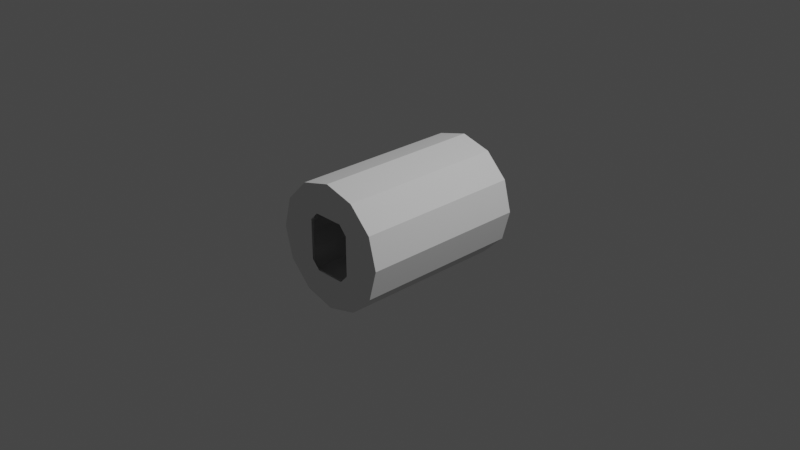 # Source: mk1CrewCabin.blend  (saved by Blender 3.1.7; exported with 4.5.12 LTS)
import bpy
from mathutils import Matrix  # noqa: F401  (used for matrix-valued properties, if any)

bpy.ops.wm.read_factory_settings(use_empty=True)
scene = bpy.context.scene
scene.name = 'Scene'

# ---- collections
col_collection = bpy.data.collections.new('Collection'); scene.collection.children.link(col_collection)
col_collider_collider = bpy.data.collections.new('collider:collider')  # instanced only; not linked into the scene

# ---- materials (node trees are filled in below, after node groups)
mat_depthmask = bpy.data.materials.new('DepthMask')
mat_depthmask.use_transparent_shadow = False

# ---- material node trees

# ---- world
world_world = bpy.data.worlds.new('World'); scene.world = world_world
world_world.use_nodes = True; world_world.node_tree.nodes.clear()
_N = world_world.node_tree.nodes; _L = world_world.node_tree.links
n0 = _N.new('ShaderNodeOutputWorld'); n0.name = 'World Output'; n0.location = (300, 300)
n1 = _N.new('ShaderNodeBackground'); n1.name = 'Background'; n1.location = (10, 300)
n1.inputs[0].default_value = (0.05088, 0.05088, 0.05088, 1.0)
_L.new(n1.outputs[0], n0.inputs[0])
n0.is_active_output = True
world_world.color = (0.05088, 0.05088, 0.05088)
world_world.use_sun_shadow = False
world_world.sun_shadow_jitter_overblur = 0.0

# ---- cameras
cam_camera = bpy.data.cameras.new('Camera')
cam_camera.clip_end = 100.0
cam_camera.ortho_scale = 7.314

# ---- lights
light_light = bpy.data.lights.new('Light', 'POINT')
light_light.transmission_factor = 0.0
light_light.energy = 1000.0
light_light.shadow_soft_size = 0.1
light_light.shadow_maximum_resolution = 0.006
light_light.use_absolute_resolution = True

# ---- meshes
me_circle = bpy.data.meshes.new('Circle')
me_circle.from_pydata([(0.0, 0.5628, -0.907), (-0.2814, 0.4874, -0.907), (-0.4874, 0.2814, -0.907), (-0.5628, -6.78e-08, -0.907), (-0.3977, -0.21, -0.907), (-0.3977, -0.4327, -0.907), (0.395, -0.4327, -0.907), (0.395, -0.1336, -0.907), (0.5628, -3.649e-08, -0.907), (0.4874, 0.2814, -0.907), (0.2814, 0.4874, -0.907), (-0.5542, -0.0918, -0.907), (0.5454, -0.1336, -0.907), (-0.203, 0.3235, -0.907), (-0.0002442, 0.3235, -0.907), (-0.2545, 0.1859, -0.907), (-0.2545, 0.1859, 0.907), (-0.2545, -0.2129, -0.907), (-0.2255, -0.3128, -0.907), (0.2232, -0.3128, 0.907), (0.2232, -0.3128, -0.907), (0.2582, -0.2129, -0.907), (0.2582, 0.1859, -0.907), (-0.203, 0.3235, 0.907), (-0.0002441, 0.3235, 0.907), (0.2025, 0.3235, -0.907), (-0.2255, -0.3128, 0.907), (0.2582, -0.2129, 0.907), (0.2582, 0.1859, 0.907), (0.4874, 0.2814, 0.907), (0.2025, 0.3235, 0.907), (-0.5628, 1.821e-07, 0.907), (-0.2814, 0.4874, 0.907), (3.397e-08, 0.5628, 0.907), (-0.4874, 0.2814, 0.907), (-0.5542, -0.0918, 0.907), (-0.3977, -0.4327, 0.907), (-0.3977, -0.21, 0.907), (0.395, -0.4327, 0.907), (0.395, -0.1336, 0.907), (0.5454, -0.1336, 0.907), (0.5628, 2.134e-07, 0.907), (0.2814, 0.4874, 0.907), (-0.2545, -0.2129, 0.907)], [], [(23, 32, 33, 24), (13, 14, 0, 1), (15, 13, 1, 2), (15, 2, 3), (17, 15, 3, 11), (18, 17, 4, 5), (20, 18, 5, 6), (21, 20, 6, 7), (22, 21, 7, 12), (22, 8, 9), (25, 22, 9, 10), (14, 25, 10, 0), (17, 11, 4), (22, 12, 8), (16, 34, 32, 23), (16, 31, 34), (43, 35, 31, 16), (26, 36, 37, 43), (19, 38, 36, 26), (27, 39, 38, 19), (28, 40, 39, 27), (28, 29, 41), (30, 42, 29, 28), (24, 33, 42, 30), (43, 37, 35), (28, 41, 40), (9, 29, 42, 10), (2, 34, 31, 3), (10, 42, 33, 0), (3, 31, 35, 11), (11, 35, 37, 4), (4, 37, 36, 5), (12, 40, 41, 8), (5, 36, 38, 6), (6, 38, 39, 7), (7, 39, 40, 12), (0, 33, 32, 1), (8, 41, 29, 9), (1, 32, 34, 2)])
_uv = me_circle.uv_layers.new(name='UVMap')
_uv.uv.foreach_set('vector', [0.0, 0.0, 0.0, 0.0, 0.0, 0.0, 0.0, 0.0, 0.0, 0.0, 0.0, 0.0, 0.0, 0.0, 0.0, 0.0, 0.0, 0.0, 0.0, 0.0, 0.0, 0.0, 0.0, 0.0, 0.0, 0.0, 0.0, 0.0, 0.0, 0.0, 0.0, 0.0, 0.0, 0.0, 0.0, 0.0, 0.0, 0.0, 0.0, 0.0, 0.0, 0.0, 0.0, 0.0, 0.0, 0.0, 0.0, 0.0, 0.0, 0.0, 0.0, 0.0, 0.0, 0.0, 0.0, 0.0, 0.0, 0.0, 0.0, 0.0, 0.0, 0.0, 0.0, 0.0, 0.0, 0.0, 0.0, 0.0, 0.0, 0.0, 0.0, 0.0, 0.0, 0.0, 0.0, 0.0, 0.0, 0.0, 0.0, 0.0, 0.0, 0.0, 0.0, 0.0, 0.0, 0.0, 0.0, 0.0, 0.0, 0.0, 0.0, 0.0, 0.0, 0.0, 0.0, 0.0, 0.0, 0.0, 0.0, 0.0, 0.0, 0.0, 0.0, 0.0, 0.0, 0.0, 0.0, 0.0, 0.0, 0.0, 0.0, 0.0, 0.0, 0.0, 0.0, 0.0, 0.0, 0.0, 0.0, 0.0, 0.0, 0.0, 0.0, 0.0, 0.0, 0.0, 0.0, 0.0, 0.0, 0.0, 0.0, 0.0, 0.0, 0.0, 0.0, 0.0, 0.0, 0.0, 0.0, 0.0, 0.0, 0.0, 0.0, 0.0, 0.0, 0.0, 0.0, 0.0, 0.0, 0.0, 0.0, 0.0, 0.0, 0.0, 0.0, 0.0, 0.0, 0.0, 0.0, 0.0, 0.0, 0.0, 0.0, 0.0, 0.0, 0.0, 0.0, 0.0, 0.0, 0.0, 0.0, 0.0, 0.0, 0.0, 0.0, 0.0, 0.0, 0.0, 0.0, 0.0, 0.0, 0.0, 0.0, 0.0, 0.0, 0.0, 0.0, 0.0, 0.0, 0.0, 0.0, 0.0, 0.0, 0.0, 0.0, 0.0, 0.0, 0.0, 0.0, 0.0, 0.0, 0.0, 0.0, 0.0, 0.0, 0.0, 0.0, 0.0, 0.0, 0.0, 0.0, 0.0, 0.0, 0.0, 0.0, 0.0, 0.0, 0.0, 0.0, 0.0, 0.0, 0.0, 0.0, 0.0, 0.0, 0.0, 0.0, 0.0, 0.0, 0.0, 0.0, 0.0, 0.0, 0.0, 0.0, 0.0, 0.0, 0.0, 0.0, 0.0, 0.0, 0.0, 0.0, 0.0, 0.0, 0.0, 0.0, 0.0, 0.0, 0.0, 0.0, 0.0, 0.0, 0.0, 0.0, 0.0, 0.0, 0.0, 0.0, 0.0, 0.0, 0.0, 0.0, 0.0, 0.0, 0.0, 0.0, 0.0, 0.0, 0.0, 0.0, 0.0, 0.0, 0.0, 0.0, 0.0, 0.0, 0.0, 0.0, 0.0, 0.0, 0.0, 0.0, 0.0, 0.0, 0.0, 0.0, 0.0, 0.0, 0.0, 0.0, 0.0, 0.0, 0.0, 0.0, 0.0])
me_circle.use_remesh_fix_poles = True
me_circle.use_remesh_preserve_attributes = False
me_circle.update()
me_cylinder = bpy.data.meshes.new('Cylinder')
me_cylinder.from_pydata([(0.1469, 0.8233, 0.2748), (0.1469, -0.8233, 0.2748), (0.2252, -0.8233, 0.1914), (0.2252, 0.8233, 0.1914), (0.2252, 0.8233, -0.1914), (0.2252, -0.8233, -0.1914), (0.1467, 0.8233, -0.2748), (0.1467, -0.8233, -0.2748), (-0.1467, 0.8233, -0.2748), (-0.1467, -0.8233, -0.2748), (-0.2252, 0.8233, -0.1914), (-0.2252, -0.8233, -0.1914), (-0.2252, 0.8233, 0.1914), (-0.2252, -0.8233, 0.1914), (-0.1469, 0.8233, 0.2748), (-0.1469, -0.8233, 0.2748), (-1.107e-08, 0.8233, 0.595), (0.2975, 0.8233, 0.5152), (0.2975, -0.8233, 0.5152), (-1.107e-08, -0.8233, 0.595), (0.5152, 0.8233, 0.2975), (0.5152, -0.8233, 0.2975), (0.595, 0.8233, 3.018e-09), (0.595, -0.8233, -6.791e-08), (0.5152, 0.8233, -0.2975), (0.5152, -0.8233, -0.2975), (0.2975, 0.8233, -0.5152), (0.2975, -0.8233, -0.5152), (-6.308e-08, 0.8233, -0.595), (-6.308e-08, -0.8233, -0.595), (-0.2975, 0.8233, -0.5152), (-0.2975, -0.8233, -0.5152), (-0.5152, 0.8233, -0.2975), (-0.5152, -0.8233, -0.2975), (-0.595, 0.8233, 7.394e-08), (-0.595, -0.8233, 3.018e-09), (-0.5152, 0.8233, 0.2975), (-0.5152, -0.8233, 0.2975), (-0.2975, 0.8233, 0.5152), (-0.2975, -0.8233, 0.5152)], [], [(16, 19, 18, 17), (17, 18, 21, 20), (20, 21, 23, 22), (22, 23, 25, 24), (24, 25, 27, 26), (26, 27, 29, 28), (28, 29, 31, 30), (30, 31, 33, 32), (32, 33, 35, 34), (34, 35, 37, 36), (36, 37, 39, 38), (38, 39, 19, 16), (0, 16, 17), (1, 18, 19), (3, 0, 17, 20), (1, 2, 21, 18), (3, 20, 22), (2, 23, 21), (4, 3, 22, 24), (2, 5, 25, 23), (6, 4, 24, 26), (5, 7, 27, 25), (6, 26, 28), (7, 29, 27), (8, 6, 28, 30), (7, 9, 31, 29), (10, 8, 30, 32), (9, 11, 33, 31), (12, 10, 32, 34), (11, 13, 35, 33), (12, 34, 36), (13, 37, 35), (14, 12, 36, 38), (13, 15, 39, 37), (0, 14, 38, 16), (15, 1, 19, 39)])
_uv = me_cylinder.uv_layers.new(name='UVMap')
_uv.uv.foreach_set('vector', [1.0, 0.5, 1.0, 1.0, 0.9167, 1.0, 0.9167, 0.5, 0.9167, 0.5, 0.9167, 1.0, 0.8333, 1.0, 0.8333, 0.5, 0.8333, 0.5, 0.8333, 1.0, 0.75, 1.0, 0.75, 0.5, 0.75, 0.5, 0.75, 1.0, 0.6667, 1.0, 0.6667, 0.5, 0.6667, 0.5, 0.6667, 1.0, 0.5833, 1.0, 0.5833, 0.5, 0.5833, 0.5, 0.5833, 1.0, 0.5, 1.0, 0.5, 0.5, 0.5, 0.5, 0.5, 1.0, 0.4167, 1.0, 0.4167, 0.5, 0.4167, 0.5, 0.4167, 1.0, 0.3333, 1.0, 0.3333, 0.5, 0.3333, 0.5, 0.3333, 1.0, 0.25, 1.0, 0.25, 0.5, 0.25, 0.5, 0.25, 1.0, 0.1667, 1.0, 0.1667, 0.5, 0.1667, 0.5, 0.1667, 1.0, 0.08333, 1.0, 0.08333, 0.5, 0.08333, 0.5, 0.08333, 1.0, 7.451e-08, 1.0, 7.451e-08, 0.5, 0.75, 0.4181, 0.75, 0.49, 0.87, 0.4578, 0.3341, 0.3956, 0.37, 0.4578, 0.25, 0.49, 0.8956, 0.3341, 0.8341, 0.3956, 0.87, 0.4578, 0.9578, 0.37, 0.3341, 0.3956, 0.3956, 0.3341, 0.4578, 0.37, 0.37, 0.4578, 0.8956, 0.3341, 0.9578, 0.37, 0.99, 0.25, 0.4181, 0.25, 0.49, 0.25, 0.4578, 0.37, 0.8956, 0.1659, 0.9181, 0.25, 0.99, 0.25, 0.9578, 0.13, 0.4181, 0.25, 0.3956, 0.1659, 0.4578, 0.13, 0.49, 0.25, 0.8341, 0.1044, 0.8956, 0.1659, 0.9578, 0.13, 0.87, 0.04215, 0.3956, 0.1659, 0.3341, 0.1044, 0.37, 0.04215, 0.4578, 0.13, 0.8341, 0.1044, 0.87, 0.04215, 0.75, 0.01, 0.25, 0.08185, 0.25, 0.01, 0.37, 0.04215, 0.6659, 0.1044, 0.75, 0.08185, 0.75, 0.01, 0.63, 0.04215, 0.25, 0.08185, 0.1659, 0.1044, 0.13, 0.04215, 0.25, 0.01, 0.6044, 0.1659, 0.6659, 0.1044, 0.63, 0.04215, 0.5422, 0.13, 0.1659, 0.1044, 0.1044, 0.1659, 0.04215, 0.13, 0.13, 0.04215, 0.5819, 0.25, 0.6044, 0.1659, 0.5422, 0.13, 0.51, 0.25, 0.1044, 0.1659, 0.08185, 0.25, 0.01, 0.25, 0.04215, 0.13, 0.5819, 0.25, 0.51, 0.25, 0.5422, 0.37, 0.1044, 0.3341, 0.04215, 0.37, 0.01, 0.25, 0.6659, 0.3956, 0.6044, 0.3341, 0.5422, 0.37, 0.63, 0.4578, 0.1044, 0.3341, 0.1659, 0.3956, 0.13, 0.4578, 0.04215, 0.37, 0.75, 0.4181, 0.6659, 0.3956, 0.63, 0.4578, 0.75, 0.49, 0.1659, 0.3956, 0.25, 0.4181, 0.25, 0.49, 0.13, 0.4578])
me_cylinder.materials.append(mat_depthmask)
me_cylinder.use_remesh_fix_poles = True
me_cylinder.use_remesh_preserve_attributes = False
me_cylinder.update()
me_collider = bpy.data.meshes.new('collider')
me_collider.from_pydata([(0.0375, -0.1562, -0.1625), (0.0375, -0.1562, -0.1375), (0.0375, 0.1562, -0.1375), (0.0375, 0.1562, -0.1625), (0.3977, 0.1562, -0.1625), (0.3977, 0.1562, -0.1375), (0.3977, -0.1562, -0.1375), (0.3977, -0.1562, -0.1625)], [(0, 1), (1, 2), (2, 3), (3, 4), (4, 5), (5, 6), (6, 7), (7, 0), (6, 1), (5, 2), (7, 4), (3, 0)], [])
me_collider.use_remesh_fix_poles = True
me_collider.use_remesh_preserve_attributes = False
me_collider.update()

# ---- objects
ob_light = bpy.data.objects.new('Light', light_light)
ob_camera = bpy.data.objects.new('Camera', cam_camera)
ob_cabin = bpy.data.objects.new('Cabin', None)
ob_shellcollider = bpy.data.objects.new('shellCollider', me_circle)
ob_table = bpy.data.objects.new('table', None)
ob_freeiva_hatch_plane = bpy.data.objects.new('FreeIva_Hatch_Plane', None)
ob_depthmask = bpy.data.objects.new('depthMask', me_cylinder)
ob_mesh_collider = bpy.data.objects.new('mesh:collider', me_collider)

# ---- transforms, parenting, visibility, modifiers, constraints
ob_light.location = (4.076, 1.005, 5.904)
ob_light.rotation_euler = (0.6503, 0.05522, 1.866)
ob_light.lock_rotations_4d = False
ob_light.empty_display_type = 'ARROWS'
ob_light.color = (0.0, 0.0, 0.0, 0.0)
ob_light.lineart.crease_threshold = 0.0
ob_camera.location = (7.359, -6.926, 4.958)
ob_camera.rotation_euler = (1.109, -4.651e-08, 0.8149)
ob_camera.lock_rotations_4d = False
ob_camera.empty_display_type = 'ARROWS'
ob_camera.color = (0.0, 0.0, 0.0, 0.0)
ob_camera.display_type = 'WIRE'
ob_camera.lineart.crease_threshold = 0.0
ob_cabin.location = (0.0, 0.0, 0.0)
ob_cabin.rotation_mode = 'QUATERNION'
ob_cabin.rotation_quaternion = (1.0, 0.0, 0.0, 0.0)
ob_shellcollider.parent = ob_cabin
ob_shellcollider.location = (0.0, 0.0, 0.0)
ob_shellcollider.rotation_euler = (1.571, -0.0, 0.0)
ob_table.parent = ob_cabin
ob_table.location = (0.0, 0.0, 0.0)
ob_table.empty_display_type = 'ARROWS'
ob_table.empty_display_size = 0.3
ob_table.instance_type = 'COLLECTION'
ob_freeiva_hatch_plane.location = (0.0, -0.907, 0.0)
ob_freeiva_hatch_plane.rotation_mode = 'QUATERNION'
ob_freeiva_hatch_plane.rotation_quaternion = (3.091e-08, -3.091e-08, -0.7071, -0.7071)
ob_depthmask.parent = ob_cabin
ob_depthmask.location = (0.0, 0.0, 0.0)
ob_depthmask.scale = (1.127, 1.127, 1.127)
ob_mesh_collider.location = (0.0, 0.0, 0.0)
ob_table.instance_collection = col_collider_collider

# ---- collection membership
col_collection.objects.link(ob_light)
col_collection.objects.link(ob_camera)
col_collection.objects.link(ob_cabin)
col_collection.objects.link(ob_shellcollider)
col_collection.objects.link(ob_table)
col_collection.objects.link(ob_freeiva_hatch_plane)
col_collection.objects.link(ob_depthmask)
col_collider_collider.objects.link(ob_mesh_collider)

# ---- scene / render settings (as saved in the file)
scene.camera = ob_camera
scene.frame_start = 1; scene.frame_end = 250; scene.frame_set(1)
scene.render.engine = 'BLENDER_EEVEE_NEXT'
scene.cycles.sampling_pattern = 'TABULATED_SOBOL'
scene.cycles.use_light_tree = False
scene.view_settings.view_transform = 'Filmic'
bpy.context.view_layer.update()

